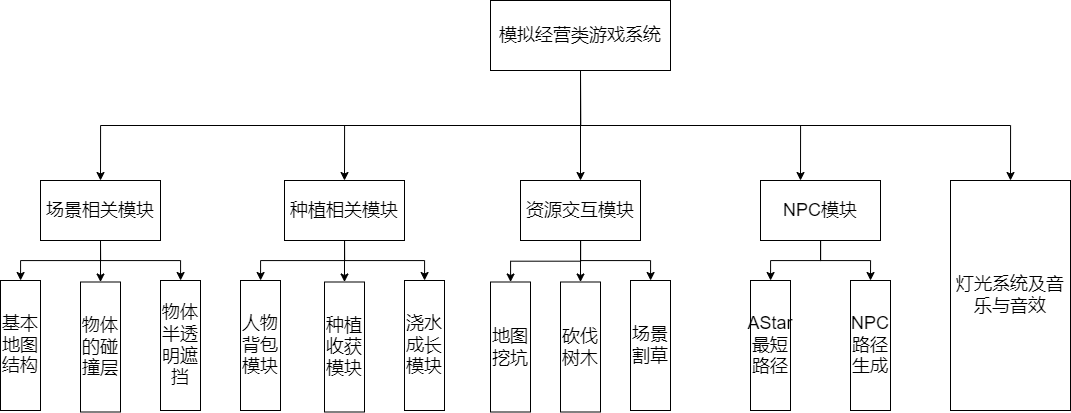

The diagram above was exported from draw.io. Its source (the exported page's mxGraphModel, read from the mxfile embedded in the PNG):
<mxGraphModel dx="1185" dy="725" grid="1" gridSize="10" guides="1" tooltips="1" connect="1" arrows="1" fold="1" page="1" pageScale="1" pageWidth="1654" pageHeight="1169" math="0" shadow="0">
  <root>
    <mxCell id="0" />
    <mxCell id="1" parent="0" />
    <mxCell id="dhqU1vyTsYgZ8YQiSxTy-3" value="" style="edgeStyle=orthogonalEdgeStyle;rounded=0;orthogonalLoop=1;jettySize=auto;html=1;entryX=0.5;entryY=0;entryDx=0;entryDy=0;exitX=0.5;exitY=1;exitDx=0;exitDy=0;" parent="1" source="dhqU1vyTsYgZ8YQiSxTy-1" target="dhqU1vyTsYgZ8YQiSxTy-8" edge="1">
      <mxGeometry relative="1" as="geometry">
        <mxPoint x="474" y="220" as="targetPoint" />
      </mxGeometry>
    </mxCell>
    <mxCell id="dhqU1vyTsYgZ8YQiSxTy-5" value="" style="edgeStyle=orthogonalEdgeStyle;rounded=0;orthogonalLoop=1;jettySize=auto;html=1;entryX=0.5;entryY=0;entryDx=0;entryDy=0;exitX=0.5;exitY=1;exitDx=0;exitDy=0;" parent="1" source="dhqU1vyTsYgZ8YQiSxTy-1" target="dhqU1vyTsYgZ8YQiSxTy-9" edge="1">
      <mxGeometry relative="1" as="geometry">
        <mxPoint x="624" y="250" as="targetPoint" />
      </mxGeometry>
    </mxCell>
    <mxCell id="dhqU1vyTsYgZ8YQiSxTy-7" value="" style="edgeStyle=orthogonalEdgeStyle;rounded=0;orthogonalLoop=1;jettySize=auto;html=1;entryX=0.5;entryY=0;entryDx=0;entryDy=0;exitX=0.5;exitY=1;exitDx=0;exitDy=0;" parent="1" source="dhqU1vyTsYgZ8YQiSxTy-1" target="dhqU1vyTsYgZ8YQiSxTy-10" edge="1">
      <mxGeometry relative="1" as="geometry">
        <mxPoint x="774" y="220" as="targetPoint" />
      </mxGeometry>
    </mxCell>
    <mxCell id="VV2sjA0xp9oRzL8gNioG-1" style="edgeStyle=orthogonalEdgeStyle;rounded=0;orthogonalLoop=1;jettySize=auto;html=1;exitX=0.5;exitY=1;exitDx=0;exitDy=0;" edge="1" parent="1" source="dhqU1vyTsYgZ8YQiSxTy-1">
      <mxGeometry relative="1" as="geometry">
        <mxPoint x="960" y="270" as="targetPoint" />
      </mxGeometry>
    </mxCell>
    <mxCell id="VV2sjA0xp9oRzL8gNioG-9" style="edgeStyle=orthogonalEdgeStyle;rounded=0;orthogonalLoop=1;jettySize=auto;html=1;exitX=0.5;exitY=1;exitDx=0;exitDy=0;entryX=0.5;entryY=0;entryDx=0;entryDy=0;" edge="1" parent="1" source="dhqU1vyTsYgZ8YQiSxTy-1" target="VV2sjA0xp9oRzL8gNioG-11">
      <mxGeometry relative="1" as="geometry">
        <mxPoint x="1150" y="270" as="targetPoint" />
      </mxGeometry>
    </mxCell>
    <mxCell id="dhqU1vyTsYgZ8YQiSxTy-1" value="&lt;font style=&quot;font-size: 18px;&quot;&gt;模拟经营类游戏系统&lt;/font&gt;" style="rounded=0;whiteSpace=wrap;html=1;" parent="1" vertex="1">
      <mxGeometry x="650" y="90" width="180" height="70" as="geometry" />
    </mxCell>
    <mxCell id="dhqU1vyTsYgZ8YQiSxTy-12" value="" style="edgeStyle=orthogonalEdgeStyle;rounded=0;orthogonalLoop=1;jettySize=auto;html=1;exitX=0.5;exitY=1;exitDx=0;exitDy=0;" parent="1" source="dhqU1vyTsYgZ8YQiSxTy-8" target="dhqU1vyTsYgZ8YQiSxTy-11" edge="1">
      <mxGeometry relative="1" as="geometry" />
    </mxCell>
    <mxCell id="dhqU1vyTsYgZ8YQiSxTy-15" value="" style="edgeStyle=orthogonalEdgeStyle;rounded=0;orthogonalLoop=1;jettySize=auto;html=1;" parent="1" source="dhqU1vyTsYgZ8YQiSxTy-8" target="dhqU1vyTsYgZ8YQiSxTy-14" edge="1">
      <mxGeometry relative="1" as="geometry" />
    </mxCell>
    <mxCell id="dhqU1vyTsYgZ8YQiSxTy-17" value="" style="edgeStyle=orthogonalEdgeStyle;rounded=0;orthogonalLoop=1;jettySize=auto;html=1;exitX=0.5;exitY=1;exitDx=0;exitDy=0;" parent="1" source="dhqU1vyTsYgZ8YQiSxTy-8" target="dhqU1vyTsYgZ8YQiSxTy-16" edge="1">
      <mxGeometry relative="1" as="geometry" />
    </mxCell>
    <mxCell id="dhqU1vyTsYgZ8YQiSxTy-8" value="&lt;font style=&quot;font-size: 18px;&quot;&gt;场景相关模块&lt;/font&gt;" style="rounded=0;whiteSpace=wrap;html=1;" parent="1" vertex="1">
      <mxGeometry x="200" y="270" width="120" height="60" as="geometry" />
    </mxCell>
    <mxCell id="dhqU1vyTsYgZ8YQiSxTy-19" value="" style="edgeStyle=orthogonalEdgeStyle;rounded=0;orthogonalLoop=1;jettySize=auto;html=1;exitX=0.5;exitY=1;exitDx=0;exitDy=0;" parent="1" source="dhqU1vyTsYgZ8YQiSxTy-9" target="dhqU1vyTsYgZ8YQiSxTy-18" edge="1">
      <mxGeometry relative="1" as="geometry" />
    </mxCell>
    <mxCell id="dhqU1vyTsYgZ8YQiSxTy-21" value="" style="edgeStyle=orthogonalEdgeStyle;rounded=0;orthogonalLoop=1;jettySize=auto;html=1;" parent="1" source="dhqU1vyTsYgZ8YQiSxTy-9" target="dhqU1vyTsYgZ8YQiSxTy-20" edge="1">
      <mxGeometry relative="1" as="geometry" />
    </mxCell>
    <mxCell id="dhqU1vyTsYgZ8YQiSxTy-25" value="" style="edgeStyle=orthogonalEdgeStyle;rounded=0;orthogonalLoop=1;jettySize=auto;html=1;" parent="1" source="dhqU1vyTsYgZ8YQiSxTy-9" target="dhqU1vyTsYgZ8YQiSxTy-24" edge="1">
      <mxGeometry relative="1" as="geometry" />
    </mxCell>
    <mxCell id="dhqU1vyTsYgZ8YQiSxTy-9" value="&lt;font style=&quot;font-size: 18px;&quot;&gt;种植相关模块&lt;/font&gt;" style="rounded=0;whiteSpace=wrap;html=1;" parent="1" vertex="1">
      <mxGeometry x="444" y="270" width="120" height="60" as="geometry" />
    </mxCell>
    <mxCell id="dhqU1vyTsYgZ8YQiSxTy-27" value="" style="edgeStyle=orthogonalEdgeStyle;rounded=0;orthogonalLoop=1;jettySize=auto;html=1;" parent="1" source="dhqU1vyTsYgZ8YQiSxTy-10" target="dhqU1vyTsYgZ8YQiSxTy-26" edge="1">
      <mxGeometry relative="1" as="geometry" />
    </mxCell>
    <mxCell id="dhqU1vyTsYgZ8YQiSxTy-29" value="" style="edgeStyle=orthogonalEdgeStyle;rounded=0;orthogonalLoop=1;jettySize=auto;html=1;" parent="1" source="dhqU1vyTsYgZ8YQiSxTy-10" target="dhqU1vyTsYgZ8YQiSxTy-28" edge="1">
      <mxGeometry relative="1" as="geometry" />
    </mxCell>
    <mxCell id="dhqU1vyTsYgZ8YQiSxTy-31" value="" style="edgeStyle=orthogonalEdgeStyle;rounded=0;orthogonalLoop=1;jettySize=auto;html=1;" parent="1" source="dhqU1vyTsYgZ8YQiSxTy-10" target="dhqU1vyTsYgZ8YQiSxTy-30" edge="1">
      <mxGeometry relative="1" as="geometry" />
    </mxCell>
    <mxCell id="dhqU1vyTsYgZ8YQiSxTy-10" value="&lt;font style=&quot;font-size: 18px;&quot;&gt;资源交互模块&lt;/font&gt;" style="rounded=0;whiteSpace=wrap;html=1;" parent="1" vertex="1">
      <mxGeometry x="680" y="270" width="120" height="60" as="geometry" />
    </mxCell>
    <mxCell id="dhqU1vyTsYgZ8YQiSxTy-11" value="&lt;font style=&quot;font-size: 18px;&quot;&gt;基本地图结构&lt;/font&gt;" style="whiteSpace=wrap;html=1;rounded=0;" parent="1" vertex="1">
      <mxGeometry x="160" y="370" width="40" height="130" as="geometry" />
    </mxCell>
    <mxCell id="dhqU1vyTsYgZ8YQiSxTy-14" value="&lt;font style=&quot;font-size: 18px;&quot;&gt;物体的碰撞层&lt;/font&gt;" style="whiteSpace=wrap;html=1;rounded=0;" parent="1" vertex="1">
      <mxGeometry x="240" y="371.5" width="40" height="130" as="geometry" />
    </mxCell>
    <mxCell id="dhqU1vyTsYgZ8YQiSxTy-16" value="&lt;font style=&quot;font-size: 18px;&quot;&gt;物体半透明遮挡&lt;/font&gt;" style="whiteSpace=wrap;html=1;rounded=0;" parent="1" vertex="1">
      <mxGeometry x="320" y="370" width="40" height="130" as="geometry" />
    </mxCell>
    <mxCell id="dhqU1vyTsYgZ8YQiSxTy-18" value="&lt;font style=&quot;font-size: 18px;&quot;&gt;人物背包模块&lt;/font&gt;" style="whiteSpace=wrap;html=1;rounded=0;" parent="1" vertex="1">
      <mxGeometry x="400" y="370" width="40" height="130" as="geometry" />
    </mxCell>
    <mxCell id="dhqU1vyTsYgZ8YQiSxTy-20" value="&lt;font style=&quot;font-size: 18px;&quot;&gt;种植收获模块&lt;/font&gt;" style="whiteSpace=wrap;html=1;rounded=0;" parent="1" vertex="1">
      <mxGeometry x="484" y="371.5" width="40" height="130" as="geometry" />
    </mxCell>
    <mxCell id="dhqU1vyTsYgZ8YQiSxTy-24" value="&lt;font style=&quot;font-size: 18px;&quot;&gt;浇水成长模块&lt;/font&gt;" style="whiteSpace=wrap;html=1;rounded=0;" parent="1" vertex="1">
      <mxGeometry x="564" y="370" width="40" height="130" as="geometry" />
    </mxCell>
    <mxCell id="dhqU1vyTsYgZ8YQiSxTy-26" value="&lt;font style=&quot;font-size: 18px;&quot;&gt;地图挖坑&lt;/font&gt;" style="whiteSpace=wrap;html=1;rounded=0;" parent="1" vertex="1">
      <mxGeometry x="650" y="371.5" width="40" height="130" as="geometry" />
    </mxCell>
    <mxCell id="dhqU1vyTsYgZ8YQiSxTy-28" value="&lt;font style=&quot;font-size: 18px;&quot;&gt;砍伐树木&lt;/font&gt;" style="whiteSpace=wrap;html=1;rounded=0;" parent="1" vertex="1">
      <mxGeometry x="720" y="371.5" width="40" height="130" as="geometry" />
    </mxCell>
    <mxCell id="dhqU1vyTsYgZ8YQiSxTy-30" value="&lt;font style=&quot;font-size: 18px;&quot;&gt;场景割草&lt;/font&gt;" style="whiteSpace=wrap;html=1;rounded=0;" parent="1" vertex="1">
      <mxGeometry x="790" y="370" width="40" height="130" as="geometry" />
    </mxCell>
    <mxCell id="VV2sjA0xp9oRzL8gNioG-6" style="edgeStyle=orthogonalEdgeStyle;rounded=0;orthogonalLoop=1;jettySize=auto;html=1;" edge="1" parent="1" source="VV2sjA0xp9oRzL8gNioG-2" target="VV2sjA0xp9oRzL8gNioG-3">
      <mxGeometry relative="1" as="geometry" />
    </mxCell>
    <mxCell id="VV2sjA0xp9oRzL8gNioG-7" style="edgeStyle=orthogonalEdgeStyle;rounded=0;orthogonalLoop=1;jettySize=auto;html=1;entryX=0.5;entryY=0;entryDx=0;entryDy=0;" edge="1" parent="1" source="VV2sjA0xp9oRzL8gNioG-2" target="VV2sjA0xp9oRzL8gNioG-4">
      <mxGeometry relative="1" as="geometry" />
    </mxCell>
    <mxCell id="VV2sjA0xp9oRzL8gNioG-2" value="&lt;font style=&quot;font-size: 18px;&quot;&gt;NPC模块&lt;/font&gt;" style="rounded=0;whiteSpace=wrap;html=1;" vertex="1" parent="1">
      <mxGeometry x="920" y="270" width="120" height="60" as="geometry" />
    </mxCell>
    <mxCell id="VV2sjA0xp9oRzL8gNioG-3" value="&lt;font style=&quot;font-size: 18px;&quot;&gt;AStar最短路径&lt;/font&gt;" style="whiteSpace=wrap;html=1;rounded=0;" vertex="1" parent="1">
      <mxGeometry x="910" y="370" width="40" height="130" as="geometry" />
    </mxCell>
    <mxCell id="VV2sjA0xp9oRzL8gNioG-4" value="&lt;font style=&quot;font-size: 18px;&quot;&gt;NPC路径生成&lt;/font&gt;" style="whiteSpace=wrap;html=1;rounded=0;" vertex="1" parent="1">
      <mxGeometry x="1010" y="370" width="40" height="130" as="geometry" />
    </mxCell>
    <mxCell id="VV2sjA0xp9oRzL8gNioG-11" value="&lt;font style=&quot;font-size: 18px;&quot;&gt;灯光系统及音乐与音效&lt;/font&gt;" style="rounded=0;whiteSpace=wrap;html=1;" vertex="1" parent="1">
      <mxGeometry x="1110" y="270" width="120" height="230" as="geometry" />
    </mxCell>
  </root>
</mxGraphModel>